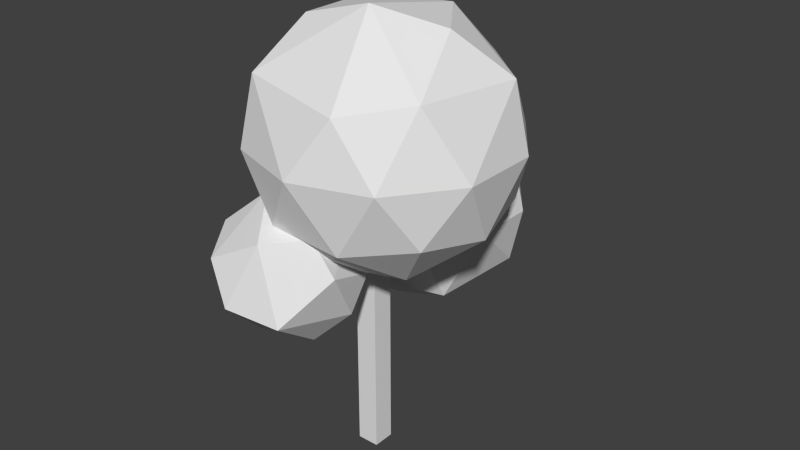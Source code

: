 # Source: tree00.blend  (saved by Blender 2.73.0; exported with 4.5.12 LTS)
import bpy
from mathutils import Matrix  # noqa: F401  (used for matrix-valued properties, if any)

bpy.ops.wm.read_factory_settings(use_empty=True)
scene = bpy.context.scene
scene.name = 'Scene'

# ---- collections
col_collection_1 = bpy.data.collections.new('Collection 1'); scene.collection.children.link(col_collection_1)

# ---- materials (node trees are filled in below, after node groups)
mat_x = bpy.data.materials.new('マテリアル')
mat_x.alpha_threshold = 0.0
mat_x.use_transparent_shadow = False
mat_x.roughness = 0.5
mat_x.specular_intensity = 0.0

# ---- material node trees

# ---- world
world_world = bpy.data.worlds.new('World'); scene.world = world_world
world_world.color = (0.05088, 0.05088, 0.05088)
world_world.use_sun_shadow = False
world_world.sun_shadow_jitter_overblur = 0.0
world_world.cycles.sampling_method = 'MANUAL'
world_world.cycles.sample_map_resolution = 256

# ---- meshes
me_x = bpy.data.meshes.new('立方体')
me_x.from_pydata([(-1.0, -1.0, -1.0), (-1.0, 1.0, -1.0), (1.0, 1.0, -1.0), (1.0, -1.0, -1.0), (-1.0, -1.0, 1.0), (-1.0, 1.0, 1.0), (1.0, 1.0, 1.0), (1.0, -1.0, 1.0), (0.9529, -12.14, 0.7543), (-2.627, -1.85, 0.6551), (2.557, -5.585, 0.6551), (-7.768, -8.986, 1.293), (-5.818, -2.901, 1.293), (3.443, -8.311, 1.119), (-4.536, -7.286, 1.585), (-0.05352, -7.286, 0.3908), (-4.67, -8.786, 0.3908), (-7.782, -8.945, 0.6551), (-3.144, -5.627, 0.3685), (-6.798, -4.24, 0.654), (2.539, -3.548, 0.9416), (-3.499, -13.35, 0.8295), (-5.685, -12.52, 1.165), (-8.964, -7.286, 0.9416), (-4.57, -1.238, 0.9416), (-1.172, -11.7, 1.401), (1.689, -8.786, 1.42), (-0.05295, -3.103, 1.387), (-10.22, 12.02, 0.5245), (-2.35, 17.79, 0.5245), (5.568, 12.09, 0.5245), (-2.282, 1.19, 1.499), (-10.2, 6.894, 1.499), (-7.222, 16.19, 1.499), (2.027, 17.79, 1.233), (-4.471, 11.06, 1.937), (-3.139, 6.958, 0.08679), (3.413, 5.328, 0.3599), (-2.35, 1.19, 0.5245), (1.641, 12.37, 0.2204), (-7.206, 9.491, 0.2204), (-8.718, 4.84, 0.5226), (-3.827, 14.14, 0.2204), (6.531, 6.616, 1.012), (6.531, 12.37, 1.012), (-2.316, 0.1884, 1.012), (3.152, 1.965, 1.012), (-11.16, 6.616, 1.012), (-7.784, 1.965, 1.012), (-7.784, 17.02, 1.012), (-11.16, 12.37, 1.012), (-2.316, 18.79, 1.012), (4.086, 4.84, 1.501), (5.589, 12.02, 1.499), (-0.8046, 4.84, 1.803), (2.575, 9.491, 1.803), (-6.272, 6.616, 1.803), (-0.8046, 14.14, 1.803), (9.864, -5.997, 1.478), (-1.543, -9.703, 1.478), (-8.083, 3.106, 1.39), (-0.06404, 11.36, 1.717), (9.864, 5.997, 1.478), (4.763, -9.703, 2.498), (4.763, 9.703, 2.498), (2.619, -3.106, 3.122), (-0.2429, -5.703, 1.018), (6.462, -3.525, 1.018), (4.609, -9.228, 1.388), (11.31, 4.768e-07, 1.388), (6.462, 3.525, 1.018), (-4.387, 4.768e-07, 1.018), (-6.24, -5.703, 1.388), (0.601, 3.106, 0.8538), (4.609, 9.228, 1.388), (12.46, -3.525, 1.988), (12.46, 3.525, 1.988), (1.61, -11.41, 1.988), (8.315, -9.228, 1.988), (-9.239, -3.525, 1.988), (-5.095, -9.228, 1.988), (-5.095, 9.228, 1.988), (-9.239, 3.525, 1.988), (8.315, 9.228, 1.988), (9.46, -5.703, 2.588), (-4.406, -8.21, 2.585), (-8.057, 3.185, 2.585), (-1.388, 9.228, 2.588), (11.3, 3.106, 2.585), (7.607, 4.768e-07, 2.958), (-3.241, -3.525, 2.958), (-3.241, 3.525, 2.958), (3.463, 5.703, 2.958)], [], [(4, 5, 1, 0), (5, 6, 2, 1), (6, 7, 3, 2), (7, 4, 0, 3), (0, 1, 2, 3), (7, 6, 5, 4), (18, 15, 16), (8, 15, 10), (8, 10, 13), (9, 19, 24), (10, 9, 20), (11, 22, 14), (12, 11, 14), (13, 27, 26), (26, 27, 14), (27, 12, 14), (14, 22, 25), (25, 26, 14), (20, 27, 13), (24, 12, 27), (23, 11, 12), (21, 25, 22), (8, 26, 25), (8, 13, 26), (20, 24, 27), (20, 9, 24), (24, 23, 12), (24, 19, 23), (19, 17, 23), (23, 22, 11), (23, 17, 22), (17, 21, 22), (21, 8, 25), (13, 10, 20), (15, 9, 10), (15, 18, 9), (18, 19, 9), (18, 16, 19), (16, 17, 19), (16, 21, 17), (16, 8, 21), (16, 15, 8), (36, 40, 42), (36, 42, 39), (37, 30, 43), (28, 41, 47), (29, 28, 49), (30, 29, 34), (37, 43, 46), (38, 45, 48), (28, 47, 50), (29, 49, 51), (30, 34, 44), (31, 52, 54), (32, 31, 56), (33, 32, 35), (34, 33, 57), (55, 57, 35), (55, 53, 57), (53, 34, 57), (57, 33, 35), (35, 32, 56), (56, 54, 35), (56, 31, 54), (54, 55, 35), (54, 52, 55), (52, 53, 55), (44, 34, 53), (51, 33, 34), (51, 49, 33), (50, 32, 33), (50, 47, 32), (48, 31, 32), (48, 45, 31), (46, 52, 31), (46, 43, 52), (43, 53, 52), (34, 29, 51), (49, 50, 33), (49, 28, 50), (47, 48, 32), (47, 41, 48), (41, 38, 48), (45, 46, 31), (45, 38, 46), (38, 37, 46), (43, 44, 53), (43, 30, 44), (39, 29, 30), (39, 42, 29), (42, 28, 29), (42, 40, 28), (40, 41, 28), (40, 36, 41), (36, 38, 41), (30, 37, 39), (37, 36, 39), (36, 37, 38), (73, 67, 66), (58, 67, 69), (73, 66, 71), (58, 69, 75), (59, 68, 77), (60, 72, 79), (61, 60, 81), (62, 74, 83), (58, 75, 78), (59, 77, 80), (60, 79, 82), (62, 83, 76), (63, 84, 65), (64, 87, 92), (89, 92, 65), (89, 88, 92), (88, 64, 92), (92, 91, 65), (92, 87, 91), (87, 86, 91), (91, 90, 65), (91, 86, 90), (86, 85, 90), (90, 85, 65), (85, 63, 65), (65, 84, 89), (84, 88, 89), (76, 83, 88), (83, 64, 88), (61, 87, 64), (61, 81, 87), (81, 86, 87), (82, 79, 86), (79, 85, 86), (80, 77, 85), (77, 63, 85), (78, 84, 63), (78, 75, 84), (75, 88, 84), (83, 61, 64), (83, 74, 61), (81, 82, 86), (81, 60, 82), (79, 80, 85), (79, 72, 80), (72, 59, 80), (77, 78, 63), (77, 68, 78), (68, 58, 78), (75, 76, 88), (75, 69, 76), (69, 62, 76), (70, 74, 62), (70, 73, 74), (73, 61, 74), (73, 60, 61), (73, 71, 60), (71, 72, 60), (71, 66, 72), (66, 59, 72), (69, 70, 62), (69, 67, 70), (67, 73, 70), (66, 68, 59), (66, 67, 68), (67, 58, 68)])
_ca = me_x.color_attributes.new('Col', 'BYTE_COLOR', 'CORNER')
_ca.data.foreach_set('color', [0.09531, 0.04231, 0.01444, 1.0, 0.09531, 0.04231, 0.01444, 1.0, 0.09531, 0.04231, 0.01444, 1.0, 0.09531, 0.04231, 0.01444, 1.0, 0.09531, 0.04231, 0.01444, 1.0, 0.09531, 0.04231, 0.01444, 1.0, 0.09531, 0.04231, 0.01444, 1.0, 0.09531, 0.04231, 0.01444, 1.0, 0.09531, 0.04231, 0.01444, 1.0, 0.09531, 0.04231, 0.01444, 1.0, 0.09531, 0.04231, 0.01444, 1.0, 0.09531, 0.04231, 0.01444, 1.0, 0.09531, 0.04231, 0.01444, 1.0, 0.09531, 0.04231, 0.01444, 1.0, 0.09531, 0.04231, 0.01444, 1.0, 0.09531, 0.04231, 0.01444, 1.0, 0.09531, 0.04231, 0.01444, 1.0, 0.09531, 0.04231, 0.01444, 1.0, 0.09531, 0.04231, 0.01444, 1.0, 0.09531, 0.04231, 0.01444, 1.0, 0.09531, 0.04231, 0.01444, 1.0, 0.09531, 0.04231, 0.01444, 1.0, 0.09531, 0.04231, 0.01444, 1.0, 0.09531, 0.04231, 0.01444, 1.0, 0.0, 0.305, 0.006049, 1.0, 0.0, 0.305, 0.006049, 1.0, 0.0, 0.305, 0.006049, 1.0, 0.0, 0.305, 0.006049, 0.9961, 0.0, 0.305, 0.006049, 1.0, 0.0, 0.305, 0.006049, 1.0, 0.0, 0.305, 0.006049, 0.9961, 0.0, 0.305, 0.006049, 1.0, 0.0, 0.305, 0.006049, 1.0, 0.0, 0.305, 0.006049, 1.0, 0.0, 0.305, 0.006049, 1.0, 0.0, 0.305, 0.006049, 1.0, 0.0, 0.305, 0.006049, 1.0, 0.0, 0.305, 0.006049, 1.0, 0.0, 0.305, 0.006049, 1.0, 0.0, 0.305, 0.006049, 1.0, 0.0, 0.305, 0.006049, 1.0, 0.0, 0.305, 0.006049, 1.0, 0.0, 0.305, 0.006049, 1.0, 0.0, 0.305, 0.006049, 1.0, 0.0, 0.305, 0.006049, 1.0, 1.0, 1.0, 1.0, 1.0, 0.9911, 0.9911, 0.9911, 0.9961, 1.0, 1.0, 1.0, 1.0, 1.0, 1.0, 1.0, 1.0, 0.9911, 0.9911, 0.9911, 0.9961, 1.0, 1.0, 1.0, 1.0, 0.9911, 0.9911, 0.9911, 0.9961, 1.0, 1.0, 1.0, 1.0, 1.0, 1.0, 1.0, 1.0, 0.0, 0.305, 0.006049, 1.0, 0.0, 0.305, 0.006049, 1.0, 0.0, 0.305, 0.006049, 1.0, 0.0, 0.305, 0.006049, 1.0, 0.0, 0.305, 0.006049, 1.0, 0.0, 0.305, 0.006049, 1.0, 0.0, 0.305, 0.006049, 1.0, 0.0, 0.305, 0.006049, 1.0, 0.0, 0.305, 0.006049, 1.0, 1.0, 1.0, 1.0, 1.0, 1.0, 1.0, 1.0, 1.0, 0.9911, 0.9911, 0.9911, 0.9961, 0.0, 0.305, 0.006049, 1.0, 0.0, 0.305, 0.006049, 1.0, 0.0, 0.305, 0.006049, 1.0, 0.0, 0.305, 0.006049, 1.0, 0.0, 0.305, 0.006049, 1.0, 0.0, 0.305, 0.006049, 1.0, 0.0, 0.305, 0.006049, 0.9961, 0.0, 0.305, 0.006049, 1.0, 0.0, 0.305, 0.006049, 1.0, 0.0, 0.305, 0.006049, 0.9961, 0.0, 0.305, 0.006049, 1.0, 0.0, 0.305, 0.006049, 1.0, 1.0, 1.0, 1.0, 1.0, 1.0, 1.0, 1.0, 1.0, 0.9911, 0.9911, 0.9911, 0.9961, 0.0, 0.305, 0.006049, 1.0, 0.0, 0.305, 0.006049, 1.0, 0.0, 0.305, 0.006049, 1.0, 0.0, 0.305, 0.006049, 1.0, 0.0, 0.305, 0.006049, 1.0, 0.0, 0.305, 0.006049, 1.0, 0.0, 0.305, 0.006049, 1.0, 0.0, 0.305, 0.006049, 1.0, 0.0, 0.305, 0.006049, 1.0, 0.0, 0.305, 0.006049, 1.0, 0.0, 0.305, 0.006049, 1.0, 0.0, 0.305, 0.006049, 1.0, 0.0, 0.305, 0.006049, 1.0, 0.0, 0.305, 0.006049, 1.0, 0.0, 0.305, 0.006049, 1.0, 0.0, 0.305, 0.006049, 1.0, 0.0, 0.305, 0.006049, 1.0, 0.0, 0.305, 0.006049, 1.0, 0.0, 0.305, 0.006049, 1.0, 0.0, 0.305, 0.006049, 1.0, 0.0, 0.305, 0.006049, 1.0, 0.0, 0.305, 0.006049, 1.0, 0.0, 0.305, 0.006049, 0.9961, 0.0, 0.305, 0.006049, 1.0, 0.0, 0.305, 0.006049, 1.0, 0.0, 0.305, 0.006049, 1.0, 0.0, 0.305, 0.006049, 1.0, 0.0, 0.305, 0.006049, 1.0, 0.0, 0.305, 0.006049, 1.0, 0.0, 0.305, 0.006049, 1.0, 0.0, 0.305, 0.006049, 1.0, 0.0, 0.305, 0.006049, 1.0, 0.0, 0.305, 0.006049, 1.0, 0.0, 0.305, 0.006049, 1.0, 0.0, 0.305, 0.006049, 1.0, 0.0, 0.305, 0.006049, 1.0, 0.0, 0.305, 0.006049, 1.0, 0.0, 0.305, 0.006049, 1.0, 0.0, 0.305, 0.006049, 1.0, 0.0, 0.305, 0.006049, 1.0, 0.0, 0.305, 0.006049, 1.0, 0.0, 0.305, 0.006049, 1.0, 0.0, 0.305, 0.006049, 1.0, 0.0, 0.305, 0.006049, 1.0, 0.0, 0.305, 0.006049, 1.0, 0.0, 0.305, 0.006049, 1.0, 0.0, 0.305, 0.006049, 0.9961, 0.0, 0.305, 0.006049, 1.0, 0.0, 0.305, 0.006049, 1.0, 0.0, 0.305, 0.006049, 1.0, 0.0, 0.305, 0.006049, 0.9961, 0.0, 0.305, 0.006049, 1.0, 0.0, 0.305, 0.006049, 1.0, 0.0, 0.305, 0.006049, 1.0, 0.0, 0.305, 0.006049, 1.0, 0.0, 0.305, 0.006049, 1.0, 0.0, 0.305, 0.006049, 1.0, 0.0, 0.305, 0.006049, 1.0, 0.0, 0.305, 0.006049, 1.0, 0.0, 0.305, 0.006049, 1.0, 0.0, 0.305, 0.006049, 1.0, 0.0, 0.305, 0.006049, 1.0, 0.0, 0.305, 0.006049, 1.0, 0.0, 0.305, 0.006049, 1.0, 0.0, 0.305, 0.006049, 1.0, 0.0, 0.305, 0.006049, 1.0, 0.0, 0.305, 0.006049, 1.0, 0.0, 0.305, 0.006049, 1.0, 0.0, 0.305, 0.006049, 1.0, 0.0, 0.305, 0.006049, 1.0, 0.0, 0.305, 0.006049, 1.0, 0.0, 0.305, 0.006049, 1.0, 0.0, 0.305, 0.006049, 1.0, 0.0, 0.305, 0.006049, 1.0, 0.0, 0.305, 0.006049, 1.0, 0.0, 0.305, 0.006049, 1.0, 0.0, 0.305, 0.006049, 1.0, 0.0, 0.305, 0.006049, 1.0, 0.0, 0.305, 0.006049, 1.0, 0.0, 0.305, 0.006049, 1.0, 0.0, 0.305, 0.006049, 1.0, 0.0, 0.305, 0.006049, 1.0, 0.0, 0.305, 0.006049, 1.0, 0.0, 0.305, 0.006049, 1.0, 1.0, 1.0, 1.0, 1.0, 1.0, 1.0, 1.0, 1.0, 1.0, 1.0, 1.0, 1.0, 0.0, 0.305, 0.006049, 1.0, 0.0, 0.305, 0.006049, 1.0, 0.0, 0.305, 0.006049, 1.0, 0.0, 0.305, 0.006049, 1.0, 0.0, 0.305, 0.006049, 1.0, 0.0, 0.305, 0.006049, 1.0, 0.0, 0.305, 0.006049, 1.0, 0.0, 0.305, 0.006049, 1.0, 0.0, 0.305, 0.006049, 1.0, 0.0, 0.305, 0.006049, 1.0, 0.0, 0.305, 0.006049, 1.0, 0.0, 0.305, 0.006049, 1.0, 0.0, 0.305, 0.006049, 1.0, 0.0, 0.305, 0.006049, 1.0, 0.0, 0.305, 0.006049, 1.0, 0.0, 0.305, 0.006049, 1.0, 0.0, 0.305, 0.006049, 1.0, 0.0, 0.305, 0.006049, 1.0, 0.0, 0.305, 0.006049, 1.0, 0.0, 0.305, 0.006049, 1.0, 0.0, 0.305, 0.006049, 1.0, 0.0, 0.305, 0.006049, 1.0, 0.0, 0.305, 0.006049, 1.0, 0.0, 0.305, 0.006049, 1.0, 1.0, 1.0, 1.0, 1.0, 1.0, 1.0, 1.0, 1.0, 1.0, 1.0, 1.0, 1.0, 1.0, 1.0, 1.0, 1.0, 1.0, 1.0, 1.0, 1.0, 1.0, 1.0, 1.0, 1.0, 1.0, 1.0, 1.0, 1.0, 1.0, 1.0, 1.0, 1.0, 1.0, 1.0, 1.0, 1.0, 1.0, 1.0, 1.0, 1.0, 1.0, 1.0, 1.0, 1.0, 1.0, 1.0, 1.0, 1.0, 0.0, 0.305, 0.006049, 1.0, 0.0, 0.305, 0.006049, 1.0, 0.0, 0.305, 0.006049, 1.0, 0.0, 0.305, 0.006049, 1.0, 0.0, 0.305, 0.006049, 1.0, 0.0, 0.305, 0.006049, 1.0, 0.0, 0.305, 0.006049, 1.0, 0.0, 0.305, 0.006049, 1.0, 0.0, 0.305, 0.006049, 1.0, 0.0, 0.305, 0.006049, 1.0, 0.0, 0.305, 0.006049, 1.0, 0.0, 0.305, 0.006049, 1.0, 0.0, 0.305, 0.006049, 1.0, 0.0, 0.305, 0.006049, 1.0, 0.0, 0.305, 0.006049, 1.0, 0.0, 0.305, 0.006049, 1.0, 0.0, 0.305, 0.006049, 1.0, 0.0, 0.305, 0.006049, 1.0, 0.0, 0.305, 0.006049, 1.0, 0.0, 0.305, 0.006049, 1.0, 0.0, 0.305, 0.006049, 1.0, 0.0, 0.305, 0.006049, 1.0, 0.0, 0.305, 0.006049, 1.0, 0.0, 0.305, 0.006049, 1.0, 1.0, 1.0, 1.0, 1.0, 1.0, 1.0, 1.0, 1.0, 1.0, 1.0, 1.0, 1.0, 0.0, 0.305, 0.006049, 1.0, 0.0, 0.305, 0.006049, 1.0, 0.0, 0.305, 0.006049, 1.0, 0.0, 0.305, 0.006049, 1.0, 0.0, 0.305, 0.006049, 1.0, 0.0, 0.305, 0.006049, 1.0, 0.0, 0.305, 0.006049, 1.0, 0.0, 0.305, 0.006049, 1.0, 0.0, 0.305, 0.006049, 1.0, 0.0, 0.305, 0.006049, 1.0, 0.0, 0.305, 0.006049, 1.0, 0.0, 0.305, 0.006049, 1.0, 0.0, 0.305, 0.006049, 1.0, 0.0, 0.305, 0.006049, 1.0, 0.0, 0.305, 0.006049, 1.0, 0.0, 0.305, 0.006049, 1.0, 0.0, 0.305, 0.006049, 1.0, 0.0, 0.305, 0.006049, 1.0, 0.0, 0.305, 0.006049, 1.0, 0.0, 0.305, 0.006049, 1.0, 0.0, 0.305, 0.006049, 1.0, 0.0, 0.305, 0.006049, 1.0, 0.0, 0.305, 0.006049, 1.0, 0.0, 0.305, 0.006049, 1.0, 1.0, 1.0, 1.0, 1.0, 1.0, 1.0, 1.0, 1.0, 1.0, 1.0, 1.0, 1.0, 0.0, 0.305, 0.006049, 1.0, 0.0, 0.305, 0.006049, 1.0, 0.0, 0.305, 0.006049, 1.0, 0.0, 0.305, 0.006049, 1.0, 0.0, 0.305, 0.006049, 1.0, 0.0, 0.305, 0.006049, 1.0, 0.0, 0.305, 0.006049, 1.0, 0.0, 0.305, 0.006049, 1.0, 0.0, 0.305, 0.006049, 1.0, 0.0, 0.305, 0.006049, 1.0, 0.0, 0.305, 0.006049, 1.0, 0.0, 0.305, 0.006049, 1.0, 0.0, 0.305, 0.006049, 1.0, 0.0, 0.305, 0.006049, 1.0, 0.0, 0.305, 0.006049, 1.0, 0.0, 0.305, 0.006049, 1.0, 0.0, 0.305, 0.006049, 1.0, 0.0, 0.305, 0.006049, 1.0, 0.0, 0.305, 0.006049, 1.0, 0.0, 0.305, 0.006049, 1.0, 0.0, 0.305, 0.006049, 1.0, 0.0, 0.305, 0.006049, 1.0, 0.0, 0.305, 0.006049, 1.0, 0.0, 0.305, 0.006049, 1.0, 0.0, 0.305, 0.006049, 1.0, 0.0, 0.305, 0.006049, 1.0, 0.0, 0.305, 0.006049, 1.0, 0.0, 0.305, 0.006049, 1.0, 0.0, 0.305, 0.006049, 1.0, 0.0, 0.305, 0.006049, 1.0, 0.0, 0.305, 0.006049, 1.0, 0.0, 0.305, 0.006049, 1.0, 0.0, 0.305, 0.006049, 1.0, 0.0, 0.305, 0.006049, 1.0, 0.0, 0.305, 0.006049, 1.0, 0.0, 0.305, 0.006049, 1.0, 0.0, 0.305, 0.006049, 1.0, 0.0, 0.305, 0.006049, 1.0, 0.0, 0.305, 0.006049, 1.0, 0.0, 0.305, 0.006049, 1.0, 0.0, 0.305, 0.006049, 1.0, 0.0, 0.305, 0.006049, 1.0, 0.0, 0.305, 0.006049, 1.0, 0.0, 0.305, 0.006049, 1.0, 0.0, 0.305, 0.006049, 1.0, 0.0, 0.305, 0.006049, 1.0, 0.0, 0.305, 0.006049, 1.0, 0.0, 0.305, 0.006049, 1.0, 0.0, 0.305, 0.006049, 1.0, 0.0, 0.305, 0.006049, 1.0, 0.0, 0.305, 0.006049, 1.0, 0.0, 0.305, 0.006049, 1.0, 0.0, 0.305, 0.006049, 1.0, 0.0, 0.305, 0.006049, 1.0, 0.0, 0.305, 0.006049, 1.0, 0.0, 0.305, 0.006049, 1.0, 0.0, 0.305, 0.006049, 1.0, 0.0, 0.305, 0.006049, 1.0, 0.0, 0.305, 0.006049, 1.0, 0.0, 0.305, 0.006049, 1.0, 0.0, 0.305, 0.006049, 1.0, 0.0, 0.305, 0.006049, 1.0, 0.0, 0.305, 0.006049, 1.0, 0.0, 0.305, 0.006049, 1.0, 0.0, 0.305, 0.006049, 1.0, 0.0, 0.305, 0.006049, 1.0, 0.0, 0.305, 0.006049, 1.0, 0.0, 0.305, 0.006049, 1.0, 0.0, 0.305, 0.006049, 1.0, 0.0, 0.305, 0.006049, 1.0, 0.0, 0.305, 0.006049, 1.0, 0.0, 0.305, 0.006049, 1.0, 0.0, 0.305, 0.006049, 1.0, 0.0, 0.305, 0.006049, 1.0, 0.0, 0.305, 0.006049, 1.0, 0.0, 0.305, 0.006049, 1.0, 0.0, 0.305, 0.006049, 1.0, 0.0003035, 0.3095, 0.006512, 1.0, 0.0, 0.305, 0.006049, 1.0, 0.0, 0.305, 0.006049, 1.0, 0.0, 0.305, 0.006049, 1.0, 0.0, 0.305, 0.006049, 1.0, 0.0, 0.305, 0.006049, 1.0, 0.0, 0.305, 0.006049, 1.0, 0.0, 0.305, 0.006049, 1.0, 0.0, 0.305, 0.006049, 1.0, 0.0, 0.305, 0.006049, 1.0, 0.0, 0.305, 0.006049, 1.0, 0.0, 0.305, 0.006049, 1.0, 0.0, 0.305, 0.006049, 1.0, 0.0, 0.305, 0.006049, 1.0, 0.0, 0.305, 0.006049, 1.0, 0.0, 0.305, 0.006049, 1.0, 0.0, 0.305, 0.006049, 1.0, 0.0, 0.305, 0.006049, 1.0, 0.0, 0.305, 0.006049, 1.0, 0.0, 0.305, 0.006049, 1.0, 0.0, 0.305, 0.006049, 1.0, 0.0, 0.305, 0.006049, 1.0, 0.0, 0.305, 0.006049, 1.0, 0.0, 0.305, 0.006049, 1.0, 0.0, 0.305, 0.006049, 1.0, 0.0, 0.305, 0.006049, 1.0, 0.0, 0.305, 0.006049, 1.0, 0.0, 0.305, 0.006049, 1.0, 0.0, 0.305, 0.006049, 1.0, 0.0, 0.305, 0.006049, 1.0, 0.0, 0.305, 0.006049, 1.0, 0.0, 0.305, 0.006049, 1.0, 0.0, 0.305, 0.006049, 1.0, 0.0, 0.305, 0.006049, 1.0, 0.0, 0.305, 0.006049, 1.0, 0.0, 0.305, 0.006049, 1.0, 0.0, 0.305, 0.006049, 1.0, 0.0, 0.305, 0.006049, 1.0, 0.0, 0.305, 0.006049, 1.0, 0.0, 0.305, 0.006049, 1.0, 0.0, 0.305, 0.006049, 1.0, 0.0, 0.305, 0.006049, 1.0, 0.0, 0.305, 0.006049, 1.0, 0.0, 0.305, 0.006049, 1.0, 0.0, 0.305, 0.006049, 1.0, 0.0, 0.305, 0.006049, 1.0, 0.0003035, 0.3095, 0.006512, 1.0, 0.0, 0.305, 0.006049, 1.0, 0.0, 0.305, 0.006049, 1.0, 0.0, 0.305, 0.006049, 1.0, 0.0, 0.305, 0.006049, 1.0, 0.0, 0.305, 0.006049, 1.0, 0.0, 0.305, 0.006049, 1.0, 0.0, 0.305, 0.006049, 1.0, 0.0, 0.305, 0.006049, 1.0, 0.0, 0.305, 0.006049, 1.0, 0.0, 0.305, 0.006049, 1.0, 0.0, 0.305, 0.006049, 1.0, 0.0, 0.305, 0.006049, 1.0, 0.0, 0.305, 0.006049, 1.0, 0.0, 0.305, 0.006049, 1.0, 0.0, 0.305, 0.006049, 1.0, 0.0, 0.305, 0.006049, 1.0, 0.0, 0.305, 0.006049, 1.0, 0.0, 0.305, 0.006049, 1.0, 0.0, 0.305, 0.006049, 1.0, 0.0, 0.305, 0.006049, 1.0, 0.0, 0.305, 0.006049, 1.0, 0.0, 0.305, 0.006049, 1.0, 0.0, 0.305, 0.006049, 1.0, 0.0, 0.305, 0.006049, 1.0, 0.0, 0.305, 0.006049, 1.0, 0.0, 0.305, 0.006049, 1.0, 0.0, 0.305, 0.006049, 1.0, 0.0, 0.305, 0.006049, 1.0, 0.0, 0.305, 0.006049, 1.0, 0.0, 0.305, 0.006049, 1.0, 0.0, 0.305, 0.006049, 1.0, 0.0, 0.305, 0.006049, 1.0, 0.0, 0.305, 0.006049, 1.0, 0.0, 0.305, 0.006049, 1.0, 0.0, 0.305, 0.006049, 1.0, 0.0, 0.305, 0.006049, 1.0, 0.0, 0.305, 0.006049, 1.0, 0.0, 0.305, 0.006049, 1.0, 0.0, 0.305, 0.006049, 1.0, 0.0, 0.305, 0.006049, 1.0, 0.0, 0.305, 0.006049, 1.0, 0.0, 0.305, 0.006049, 1.0, 0.0, 0.305, 0.006049, 1.0, 0.0, 0.305, 0.006049, 1.0, 0.0, 0.305, 0.006049, 1.0, 0.0, 0.305, 0.006049, 1.0, 0.0, 0.305, 0.006049, 1.0, 0.0, 0.305, 0.006049, 1.0, 0.0, 0.305, 0.006049, 1.0, 0.0, 0.305, 0.006049, 1.0, 0.0, 0.305, 0.006049, 1.0, 0.0, 0.305, 0.006049, 1.0, 0.0, 0.305, 0.006049, 1.0, 0.0, 0.305, 0.006049, 1.0, 0.0, 0.305, 0.006049, 1.0, 0.0, 0.305, 0.006049, 1.0, 0.0, 0.305, 0.006049, 1.0, 0.0, 0.305, 0.006049, 1.0, 0.0, 0.305, 0.006049, 1.0, 0.0, 0.305, 0.006049, 1.0, 0.0, 0.305, 0.006049, 1.0, 0.0, 0.305, 0.006049, 1.0, 0.0, 0.305, 0.006049, 1.0, 0.0, 0.305, 0.006049, 1.0, 0.0, 0.305, 0.006049, 1.0, 0.0, 0.305, 0.006049, 1.0, 0.0, 0.305, 0.006049, 1.0, 0.0, 0.305, 0.006049, 1.0, 0.0, 0.305, 0.006049, 1.0, 0.0, 0.305, 0.006049, 1.0, 0.0, 0.305, 0.006049, 1.0, 0.0, 0.305, 0.006049, 1.0, 0.0, 0.305, 0.006049, 1.0, 0.0003035, 0.3095, 0.006512, 1.0, 0.0, 0.305, 0.006049, 1.0, 0.0, 0.305, 0.006049, 1.0, 0.0, 0.305, 0.006049, 1.0, 0.0, 0.305, 0.006049, 1.0, 0.0, 0.305, 0.006049, 1.0, 0.0, 0.305, 0.006049, 1.0, 1.0, 1.0, 1.0, 1.0, 1.0, 1.0, 1.0, 1.0, 1.0, 1.0, 1.0, 1.0, 1.0, 1.0, 1.0, 1.0, 1.0, 1.0, 1.0, 1.0, 1.0, 1.0, 1.0, 1.0, 0.0, 0.305, 0.006049, 1.0, 0.0, 0.305, 0.006049, 1.0, 0.0, 0.305, 0.006049, 1.0, 0.0, 0.305, 0.006049, 1.0, 0.0, 0.305, 0.006049, 1.0, 0.0, 0.305, 0.006049, 1.0, 0.0, 0.305, 0.006049, 1.0, 0.0, 0.305, 0.006049, 1.0, 0.0, 0.305, 0.006049, 1.0, 1.0, 1.0, 1.0, 1.0, 1.0, 1.0, 1.0, 1.0, 1.0, 1.0, 1.0, 1.0, 0.0, 0.305, 0.006049, 1.0, 0.0, 0.305, 0.006049, 1.0, 0.0, 0.305, 0.006049, 1.0, 0.0, 0.305, 0.006049, 1.0, 0.0, 0.305, 0.006049, 1.0, 0.0, 0.305, 0.006049, 1.0, 0.0, 0.305, 0.006049, 1.0, 0.0, 0.305, 0.006049, 1.0, 0.0, 0.305, 0.006049, 1.0, 0.0, 0.305, 0.006049, 1.0, 0.0, 0.305, 0.006049, 1.0, 0.0, 0.305, 0.006049, 1.0, 0.0, 0.305, 0.006049, 1.0, 0.0, 0.305, 0.006049, 1.0, 0.0, 0.305, 0.006049, 1.0, 0.0, 0.305, 0.006049, 1.0, 0.0, 0.305, 0.006049, 1.0, 0.0, 0.305, 0.006049, 1.0])
me_x.materials.append(mat_x)
me_x.use_remesh_preserve_volume = False
me_x.use_remesh_preserve_attributes = False
me_x.use_mirror_vertex_groups = False
me_x.update()

# ---- objects
ob_x = bpy.data.objects.new('立方体', me_x)

# ---- transforms, parenting, visibility, modifiers, constraints
ob_x.location = (0.0, 0.0, 1.0)
ob_x.scale = (0.1, 0.1, 1.0)
ob_x.lineart.crease_threshold = 0.0

# ---- collection membership
col_collection_1.objects.link(ob_x)

# ---- scene / render settings (as saved in the file)
scene.frame_start = 1; scene.frame_end = 250; scene.frame_set(1)
scene.render.engine = 'BLENDER_EEVEE_NEXT'
scene.render.resolution_percentage = 50
scene.render.dither_intensity = 0.0
scene.cycles.use_denoising = False
scene.cycles.samples = 10
scene.cycles.sampling_pattern = 'TABULATED_SOBOL'
scene.cycles.light_sampling_threshold = 0.0
scene.cycles.use_adaptive_sampling = False
scene.cycles.use_light_tree = False
scene.cycles.blur_glossy = 0.0
scene.cycles.pixel_filter_type = 'GAUSSIAN'
scene.cycles.sample_clamp_indirect = 0.0
scene.view_settings.view_transform = 'Standard'
bpy.context.view_layer.update()

# ---- added for rendering (the .blend has no active camera and no usable light): camera, sun
cam_auto = bpy.data.cameras.new('AutoCamera')
cam_auto.lens = 50.0
cam_auto.sensor_width = 36.0
cam_auto.clip_end = 1000.0
ob_auto_camera = bpy.data.objects.new('AutoCamera', cam_auto)
scene.collection.objects.link(ob_auto_camera)
ob_auto_camera.location = (5.37231, -6.0971, 6.30708)
ob_auto_camera.rotation_euler = (1.09748, -7.21219e-08, 0.694738)
scene.camera = ob_auto_camera
light_auto_sun = bpy.data.lights.new('AutoSun', 'SUN')
light_auto_sun.energy = 3.0
light_auto_sun.angle = 0.0523599
ob_auto_sun = bpy.data.objects.new('AutoSun', light_auto_sun)
scene.collection.objects.link(ob_auto_sun)
ob_auto_sun.rotation_euler = (0.872665, 0.174533, 0.523599)
bpy.context.view_layer.update()

